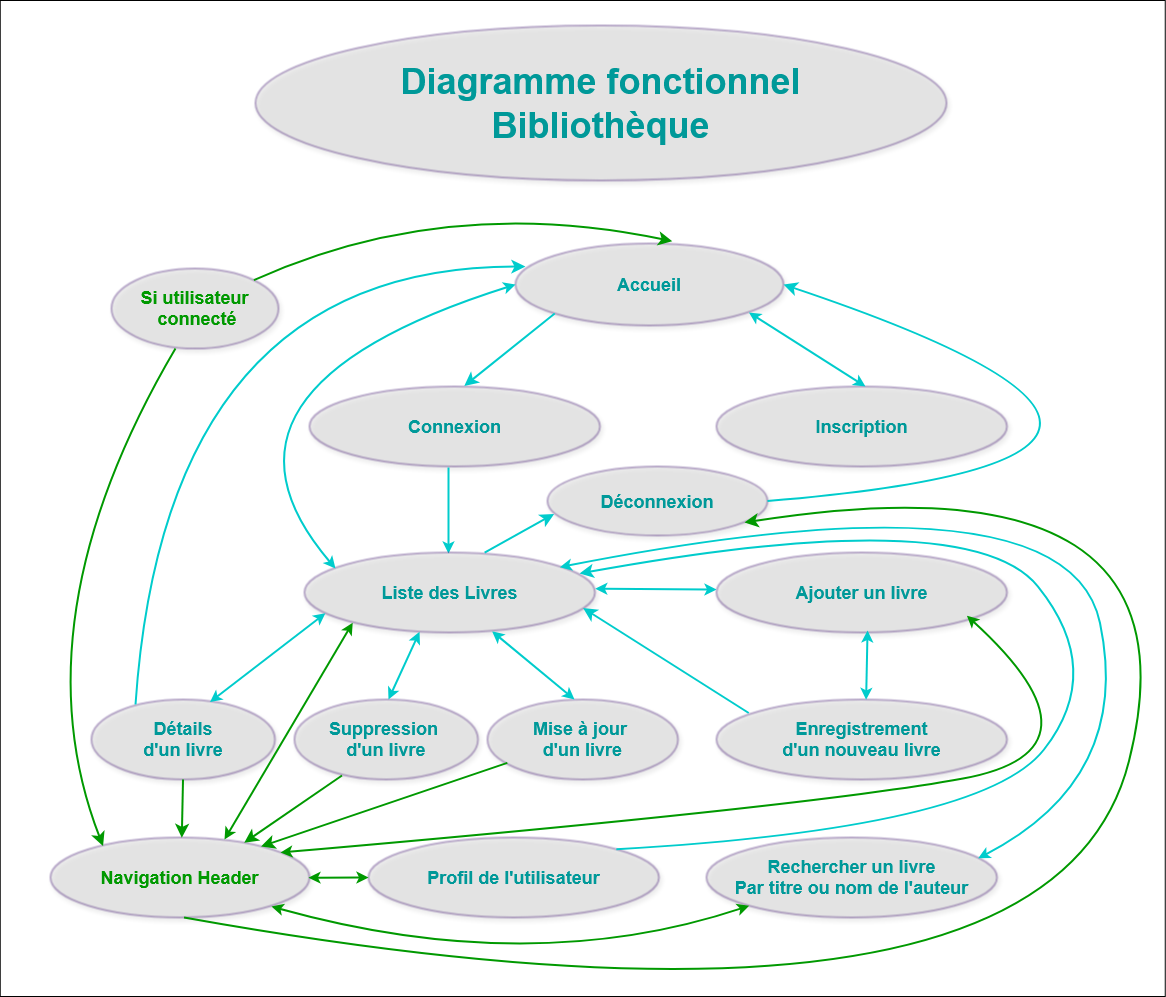

The diagram above was exported from draw.io. Its source (the exported page's mxGraphModel, read from the mxfile embedded in the PNG):
<mxGraphModel dx="4025" dy="2733" grid="0" gridSize="10" guides="1" tooltips="1" connect="1" arrows="1" fold="1" page="0" pageScale="1" pageWidth="827" pageHeight="1169" math="0" shadow="0">
  <root>
    <mxCell id="0" />
    <mxCell id="1" parent="0" />
    <mxCell id="Gah8Y_VRmeXppJ8jXRYZ-25" value="" style="rounded=0;whiteSpace=wrap;html=1;fillColor=#FFFFFF;" parent="1" vertex="1">
      <mxGeometry x="-172.25" y="-731" width="1165" height="996" as="geometry" />
    </mxCell>
    <mxCell id="X60vaJjftaBR2xfeVt8l-1" value="&lt;div style=&quot;font-size: 18px;&quot;&gt;&lt;font style=&quot;font-size: 18px;&quot; color=&quot;#009999&quot;&gt;&lt;b&gt;Connexion&lt;br&gt;&lt;/b&gt;&lt;/font&gt;&lt;/div&gt;" style="ellipse;whiteSpace=wrap;html=1;strokeWidth=2;strokeColor=#330066;shadow=1;opacity=30;perimeterSpacing=0;fillStyle=solid;fillColor=#CCCCCC;" parent="1" vertex="1">
      <mxGeometry x="137" y="-345" width="290.5" height="80" as="geometry" />
    </mxCell>
    <mxCell id="DaEFM0ibaPBUI7ySSySx-1" value="&lt;div&gt;&lt;font color=&quot;#009999&quot;&gt;&lt;b&gt;&lt;font style=&quot;font-size: 18px;&quot;&gt;Accueil&lt;br&gt;&lt;/font&gt;&lt;/b&gt;&lt;/font&gt;&lt;/div&gt;" style="ellipse;whiteSpace=wrap;html=1;strokeWidth=2;strokeColor=#330066;shadow=1;opacity=30;perimeterSpacing=0;fillStyle=solid;fillColor=#CCCCCC;" parent="1" vertex="1">
      <mxGeometry x="343" y="-488" width="268" height="82" as="geometry" />
    </mxCell>
    <mxCell id="DfWiXF_azhw46Wgsx_vt-40" value="&lt;div&gt;&lt;font style=&quot;font-size: 36px;&quot; color=&quot;#009999&quot;&gt;&lt;b&gt;&lt;font&gt;Diagramme fonctionnel&lt;br&gt;&lt;/font&gt;&lt;/b&gt;&lt;/font&gt;&lt;/div&gt;&lt;div&gt;&lt;font color=&quot;#009999&quot; style=&quot;font-size: 36px;&quot;&gt;&lt;b&gt;&lt;font&gt;Bibliothèque&lt;br&gt;&lt;/font&gt;&lt;/b&gt;&lt;/font&gt;&lt;/div&gt;&lt;font color=&quot;#009999&quot;&gt;&lt;b&gt;&lt;/b&gt;&lt;/font&gt;" style="ellipse;whiteSpace=wrap;html=1;strokeWidth=2;strokeColor=#330066;shadow=1;opacity=30;perimeterSpacing=0;fillStyle=solid;fillColor=#CCCCCC;" parent="1" vertex="1">
      <mxGeometry x="83" y="-706" width="691" height="155" as="geometry" />
    </mxCell>
    <mxCell id="Gah8Y_VRmeXppJ8jXRYZ-11" value="&lt;div style=&quot;font-size: 18px;&quot;&gt;&lt;font style=&quot;font-size: 18px;&quot; color=&quot;#009999&quot;&gt;&lt;b&gt;Déconnexion&lt;br&gt;&lt;/b&gt;&lt;/font&gt;&lt;/div&gt;" style="ellipse;whiteSpace=wrap;html=1;strokeWidth=2;strokeColor=#330066;shadow=1;opacity=30;perimeterSpacing=0;fillStyle=solid;fillColor=#CCCCCC;" parent="1" vertex="1">
      <mxGeometry x="375" y="-265" width="220" height="69" as="geometry" />
    </mxCell>
    <mxCell id="8HFizeJk5LBNi9uph27L-1" value="&lt;div style=&quot;font-size: 18px;&quot;&gt;&lt;font style=&quot;font-size: 18px;&quot; color=&quot;#009999&quot;&gt;&lt;b&gt;Inscription&lt;br&gt;&lt;/b&gt;&lt;/font&gt;&lt;/div&gt;" style="ellipse;whiteSpace=wrap;html=1;strokeWidth=2;strokeColor=#330066;shadow=1;opacity=30;perimeterSpacing=0;fillStyle=solid;fillColor=#CCCCCC;" parent="1" vertex="1">
      <mxGeometry x="544" y="-345" width="290.5" height="80" as="geometry" />
    </mxCell>
    <mxCell id="8HFizeJk5LBNi9uph27L-7" value="" style="edgeStyle=none;curved=1;rounded=0;orthogonalLoop=1;jettySize=auto;html=1;fontSize=12;startSize=8;endSize=8;strokeColor=#00CCCC;strokeWidth=2;exitX=0;exitY=1;exitDx=0;exitDy=0;entryX=0.533;entryY=-0.007;entryDx=0;entryDy=0;entryPerimeter=0;" parent="1" source="DaEFM0ibaPBUI7ySSySx-1" target="X60vaJjftaBR2xfeVt8l-1" edge="1">
      <mxGeometry relative="1" as="geometry">
        <mxPoint x="375" y="-410" as="sourcePoint" />
        <mxPoint x="523" y="-343" as="targetPoint" />
      </mxGeometry>
    </mxCell>
    <mxCell id="8HFizeJk5LBNi9uph27L-9" value="" style="edgeStyle=orthogonalEdgeStyle;rounded=0;orthogonalLoop=1;jettySize=auto;html=1;strokeColor=#00CCCC;strokeWidth=2;" parent="1" edge="1">
      <mxGeometry relative="1" as="geometry">
        <mxPoint x="276" y="-264" as="sourcePoint" />
        <mxPoint x="276" y="-178" as="targetPoint" />
      </mxGeometry>
    </mxCell>
    <mxCell id="8HFizeJk5LBNi9uph27L-10" value="&lt;div style=&quot;font-size: 18px;&quot;&gt;&lt;font style=&quot;font-size: 18px;&quot; color=&quot;#009999&quot;&gt;&lt;b&gt;Liste des Livres&lt;br&gt;&lt;/b&gt;&lt;/font&gt;&lt;/div&gt;" style="ellipse;whiteSpace=wrap;html=1;strokeWidth=2;strokeColor=#330066;shadow=1;opacity=30;perimeterSpacing=0;fillStyle=solid;fillColor=#CCCCCC;" parent="1" vertex="1">
      <mxGeometry x="132" y="-179" width="290.5" height="80" as="geometry" />
    </mxCell>
    <mxCell id="8HFizeJk5LBNi9uph27L-11" value="&lt;div style=&quot;font-size: 18px;&quot;&gt;&lt;font style=&quot;font-size: 18px;&quot; color=&quot;#009999&quot;&gt;&lt;b&gt;Ajouter un livre&lt;br&gt;&lt;/b&gt;&lt;/font&gt;&lt;/div&gt;" style="ellipse;whiteSpace=wrap;html=1;strokeWidth=2;strokeColor=#330066;shadow=1;opacity=30;perimeterSpacing=0;fillStyle=solid;fillColor=#CCCCCC;" parent="1" vertex="1">
      <mxGeometry x="544" y="-179" width="290.5" height="80" as="geometry" />
    </mxCell>
    <mxCell id="8HFizeJk5LBNi9uph27L-16" value="&lt;div style=&quot;font-size: 18px;&quot;&gt;&lt;font style=&quot;font-size: 18px;&quot; color=&quot;#009999&quot;&gt;&lt;b&gt;Enregistrement&lt;/b&gt;&lt;/font&gt;&lt;/div&gt;&lt;div style=&quot;font-size: 18px;&quot;&gt;&lt;font style=&quot;font-size: 18px;&quot; color=&quot;#009999&quot;&gt;&lt;b&gt;d'un nouveau livre&lt;br&gt;&lt;/b&gt;&lt;/font&gt;&lt;/div&gt;" style="ellipse;whiteSpace=wrap;html=1;strokeWidth=2;strokeColor=#330066;shadow=1;opacity=30;perimeterSpacing=0;fillStyle=solid;fillColor=#CCCCCC;" parent="1" vertex="1">
      <mxGeometry x="544" y="-32" width="290.5" height="80" as="geometry" />
    </mxCell>
    <mxCell id="8HFizeJk5LBNi9uph27L-18" value="" style="edgeStyle=none;curved=1;rounded=0;orthogonalLoop=1;jettySize=auto;html=1;fontSize=12;startSize=8;endSize=8;strokeColor=#00CCCC;strokeWidth=2;exitX=1;exitY=0.5;exitDx=0;exitDy=0;entryX=0.959;entryY=0.694;entryDx=0;entryDy=0;entryPerimeter=0;" parent="1" target="8HFizeJk5LBNi9uph27L-10" edge="1">
      <mxGeometry relative="1" as="geometry">
        <mxPoint x="576.25" y="-18.5" as="sourcePoint" />
        <mxPoint x="455.75" y="-19" as="targetPoint" />
      </mxGeometry>
    </mxCell>
    <mxCell id="8HFizeJk5LBNi9uph27L-20" value="&lt;div style=&quot;font-size: 18px;&quot;&gt;&lt;font style=&quot;font-size: 18px;&quot; color=&quot;#009999&quot;&gt;&lt;b&gt;Mise à jour&amp;nbsp;&lt;/b&gt;&lt;/font&gt;&lt;/div&gt;&lt;div style=&quot;font-size: 18px;&quot;&gt;&lt;font style=&quot;font-size: 18px;&quot; color=&quot;#009999&quot;&gt;&lt;b&gt;d'un livre&lt;br&gt;&lt;/b&gt;&lt;/font&gt;&lt;/div&gt;" style="ellipse;whiteSpace=wrap;html=1;strokeWidth=2;strokeColor=#330066;shadow=1;opacity=30;perimeterSpacing=0;fillStyle=solid;fillColor=#CCCCCC;" parent="1" vertex="1">
      <mxGeometry x="315" y="-32" width="190.5" height="80" as="geometry" />
    </mxCell>
    <mxCell id="8HFizeJk5LBNi9uph27L-22" value="&lt;div style=&quot;font-size: 18px;&quot;&gt;&lt;font style=&quot;font-size: 18px;&quot; color=&quot;#009999&quot;&gt;&lt;b&gt;Suppression&amp;nbsp;&lt;/b&gt;&lt;/font&gt;&lt;/div&gt;&lt;div style=&quot;font-size: 18px;&quot;&gt;&lt;font style=&quot;font-size: 18px;&quot; color=&quot;#009999&quot;&gt;&lt;b&gt;d'un livre&lt;br&gt;&lt;/b&gt;&lt;/font&gt;&lt;/div&gt;" style="ellipse;whiteSpace=wrap;html=1;strokeWidth=2;strokeColor=#330066;shadow=1;opacity=30;perimeterSpacing=0;fillStyle=solid;fillColor=#CCCCCC;" parent="1" vertex="1">
      <mxGeometry x="122" y="-32" width="183.5" height="80" as="geometry" />
    </mxCell>
    <mxCell id="HbpfPMIAgP9LIwtKyiNz-9" value="" style="edgeStyle=none;curved=1;rounded=0;orthogonalLoop=1;jettySize=auto;html=1;fontSize=12;startSize=8;endSize=8;strokeColor=#00CCCC;strokeWidth=2;exitX=0.62;exitY=0;exitDx=0;exitDy=0;entryX=0.03;entryY=0.688;entryDx=0;entryDy=0;entryPerimeter=0;exitPerimeter=0;" parent="1" source="8HFizeJk5LBNi9uph27L-10" target="Gah8Y_VRmeXppJ8jXRYZ-11" edge="1">
      <mxGeometry relative="1" as="geometry">
        <mxPoint x="285" y="-156" as="sourcePoint" />
        <mxPoint x="375" y="-228" as="targetPoint" />
      </mxGeometry>
    </mxCell>
    <mxCell id="HtDLWdfkl44ctn5kDKg0-2" value="&lt;div style=&quot;font-size: 18px;&quot;&gt;&lt;font style=&quot;font-size: 18px;&quot; color=&quot;#009999&quot;&gt;&lt;b&gt;Détails&lt;/b&gt;&lt;/font&gt;&lt;/div&gt;&lt;div style=&quot;font-size: 18px;&quot;&gt;&lt;font style=&quot;font-size: 18px;&quot; color=&quot;#009999&quot;&gt;&lt;b&gt;d'un livre&lt;br&gt;&lt;/b&gt;&lt;/font&gt;&lt;/div&gt;" style="ellipse;whiteSpace=wrap;html=1;strokeWidth=2;strokeColor=#330066;shadow=1;opacity=30;perimeterSpacing=0;fillStyle=solid;fillColor=#CCCCCC;" vertex="1" parent="1">
      <mxGeometry x="-81" y="-32" width="183.5" height="80" as="geometry" />
    </mxCell>
    <mxCell id="HtDLWdfkl44ctn5kDKg0-7" value="" style="edgeStyle=none;curved=1;rounded=0;orthogonalLoop=1;jettySize=auto;html=1;fontSize=12;startSize=8;endSize=8;strokeColor=#00CCCC;strokeWidth=2;exitX=0;exitY=0.5;exitDx=0;exitDy=0;entryX=0.037;entryY=0.282;entryDx=0;entryDy=0;entryPerimeter=0;" edge="1" parent="1" target="DaEFM0ibaPBUI7ySSySx-1">
      <mxGeometry relative="1" as="geometry">
        <mxPoint x="-36.99999999999682" y="-27" as="sourcePoint" />
        <mxPoint x="-203.11749999999984" y="-282" as="targetPoint" />
        <Array as="points">
          <mxPoint x="-7" y="-465" />
        </Array>
      </mxGeometry>
    </mxCell>
    <mxCell id="HtDLWdfkl44ctn5kDKg0-10" value="&lt;div style=&quot;font-size: 18px;&quot;&gt;&lt;font style=&quot;font-size: 18px;&quot; color=&quot;#009999&quot;&gt;&lt;b&gt;Rechercher un livre&lt;/b&gt;&lt;/font&gt;&lt;/div&gt;&lt;div style=&quot;font-size: 18px;&quot;&gt;&lt;font style=&quot;font-size: 18px;&quot; color=&quot;#009999&quot;&gt;&lt;b&gt;Par titre ou nom de l'auteur&lt;br&gt;&lt;/b&gt;&lt;/font&gt;&lt;/div&gt;" style="ellipse;whiteSpace=wrap;html=1;strokeWidth=2;strokeColor=#330066;shadow=1;opacity=30;perimeterSpacing=0;fillStyle=solid;fillColor=#CCCCCC;" vertex="1" parent="1">
      <mxGeometry x="534" y="106" width="290.5" height="80" as="geometry" />
    </mxCell>
    <mxCell id="HtDLWdfkl44ctn5kDKg0-14" value="&lt;div style=&quot;font-size: 18px;&quot;&gt;&lt;font style=&quot;font-size: 18px;&quot; color=&quot;#009999&quot;&gt;&lt;b&gt;Profil de l'utilisateur&lt;br&gt;&lt;/b&gt;&lt;/font&gt;&lt;/div&gt;" style="ellipse;whiteSpace=wrap;html=1;strokeWidth=2;strokeColor=#330066;shadow=1;opacity=30;perimeterSpacing=0;fillStyle=solid;fillColor=#CCCCCC;" vertex="1" parent="1">
      <mxGeometry x="196" y="106" width="290.5" height="80" as="geometry" />
    </mxCell>
    <mxCell id="HtDLWdfkl44ctn5kDKg0-15" value="" style="edgeStyle=none;curved=1;rounded=0;orthogonalLoop=1;jettySize=auto;html=1;fontSize=12;startSize=8;endSize=8;strokeColor=#00CCCC;strokeWidth=2;exitX=1;exitY=0;exitDx=0;exitDy=0;entryX=0.947;entryY=0.263;entryDx=0;entryDy=0;entryPerimeter=0;" edge="1" parent="1" source="HtDLWdfkl44ctn5kDKg0-14" target="8HFizeJk5LBNi9uph27L-10">
      <mxGeometry relative="1" as="geometry">
        <mxPoint x="867.5" y="-59.5" as="sourcePoint" />
        <mxPoint x="388" y="-21" as="targetPoint" />
        <Array as="points">
          <mxPoint x="810" y="97" />
          <mxPoint x="933" y="-61" />
          <mxPoint x="798" y="-229" />
        </Array>
      </mxGeometry>
    </mxCell>
    <mxCell id="HtDLWdfkl44ctn5kDKg0-16" value="&lt;div style=&quot;font-size: 18px;&quot;&gt;&lt;font color=&quot;#009900&quot; style=&quot;font-size: 18px;&quot;&gt;&lt;b&gt;Navigation Header &lt;/b&gt;&lt;/font&gt;&lt;font color=&quot;#009900&quot; style=&quot;font-size: 18px;&quot;&gt;&lt;b&gt;&lt;br&gt;&lt;/b&gt;&lt;/font&gt;&lt;/div&gt;" style="ellipse;whiteSpace=wrap;html=1;strokeWidth=2;strokeColor=#330066;shadow=1;opacity=30;perimeterSpacing=0;fillStyle=solid;fillColor=#CCCCCC;" vertex="1" parent="1">
      <mxGeometry x="-122" y="106" width="259" height="80" as="geometry" />
    </mxCell>
    <mxCell id="HtDLWdfkl44ctn5kDKg0-24" value="" style="endArrow=classic;startArrow=classic;html=1;rounded=0;curved=1;strokeColor=#009900;fontStyle=0;strokeWidth=2;entryX=0;entryY=1;entryDx=0;entryDy=0;" edge="1" parent="1" target="HtDLWdfkl44ctn5kDKg0-10">
      <mxGeometry width="50" height="50" relative="1" as="geometry">
        <mxPoint x="99" y="175" as="sourcePoint" />
        <mxPoint x="675" y="187" as="targetPoint" />
        <Array as="points">
          <mxPoint x="358" y="247" />
        </Array>
      </mxGeometry>
    </mxCell>
    <mxCell id="HtDLWdfkl44ctn5kDKg0-29" value="" style="endArrow=classic;startArrow=classic;html=1;rounded=0;strokeWidth=2;strokeColor=#009900;entryX=0.166;entryY=0.877;entryDx=0;entryDy=0;entryPerimeter=0;" edge="1" parent="1" target="8HFizeJk5LBNi9uph27L-10">
      <mxGeometry width="50" height="50" relative="1" as="geometry">
        <mxPoint x="52" y="108" as="sourcePoint" />
        <mxPoint x="269" y="13" as="targetPoint" />
      </mxGeometry>
    </mxCell>
    <mxCell id="HtDLWdfkl44ctn5kDKg0-31" value="" style="endArrow=classic;startArrow=classic;html=1;rounded=0;curved=1;strokeColor=#009900;fontStyle=0;strokeWidth=2;entryX=0.862;entryY=0.791;entryDx=0;entryDy=0;entryPerimeter=0;exitX=0.888;exitY=0.188;exitDx=0;exitDy=0;exitPerimeter=0;" edge="1" parent="1" source="HtDLWdfkl44ctn5kDKg0-16" target="8HFizeJk5LBNi9uph27L-11">
      <mxGeometry width="50" height="50" relative="1" as="geometry">
        <mxPoint x="113" y="120" as="sourcePoint" />
        <mxPoint x="811" y="51" as="targetPoint" />
        <Array as="points">
          <mxPoint x="639" y="75" />
          <mxPoint x="942" y="19" />
        </Array>
      </mxGeometry>
    </mxCell>
    <mxCell id="HtDLWdfkl44ctn5kDKg0-35" value="" style="edgeStyle=none;curved=1;rounded=0;orthogonalLoop=1;jettySize=auto;html=1;fontSize=12;startSize=8;endSize=8;strokeColor=#009900;strokeWidth=2;exitX=1.003;exitY=0.491;exitDx=0;exitDy=0;exitPerimeter=0;entryX=0.507;entryY=0.004;entryDx=0;entryDy=0;entryPerimeter=0;" edge="1" parent="1" target="HtDLWdfkl44ctn5kDKg0-16">
      <mxGeometry relative="1" as="geometry">
        <mxPoint x="10.52" y="48" as="sourcePoint" />
        <mxPoint x="10.52" y="105" as="targetPoint" />
      </mxGeometry>
    </mxCell>
    <mxCell id="HtDLWdfkl44ctn5kDKg0-37" value="" style="edgeStyle=none;curved=1;rounded=0;orthogonalLoop=1;jettySize=auto;html=1;fontSize=12;startSize=8;endSize=8;strokeColor=#009900;strokeWidth=2;exitX=1.003;exitY=0.491;exitDx=0;exitDy=0;exitPerimeter=0;entryX=0.748;entryY=0.065;entryDx=0;entryDy=0;entryPerimeter=0;" edge="1" parent="1" target="HtDLWdfkl44ctn5kDKg0-16">
      <mxGeometry relative="1" as="geometry">
        <mxPoint x="169.52" y="44" as="sourcePoint" />
        <mxPoint x="168" y="102" as="targetPoint" />
      </mxGeometry>
    </mxCell>
    <mxCell id="HtDLWdfkl44ctn5kDKg0-38" value="" style="endArrow=classic;startArrow=classic;html=1;rounded=0;strokeWidth=2;strokeColor=#009900;exitX=0.996;exitY=0.502;exitDx=0;exitDy=0;exitPerimeter=0;entryX=0;entryY=0.5;entryDx=0;entryDy=0;" edge="1" parent="1" source="HtDLWdfkl44ctn5kDKg0-16" target="HtDLWdfkl44ctn5kDKg0-14">
      <mxGeometry width="50" height="50" relative="1" as="geometry">
        <mxPoint x="105" y="126" as="sourcePoint" />
        <mxPoint x="346" y="43" as="targetPoint" />
      </mxGeometry>
    </mxCell>
    <mxCell id="HtDLWdfkl44ctn5kDKg0-40" value="&lt;div style=&quot;font-size: 18px;&quot;&gt;&lt;font color=&quot;#009900&quot; style=&quot;font-size: 18px;&quot;&gt;&lt;b&gt;Si utilisateur&lt;/b&gt;&lt;/font&gt;&lt;/div&gt;&lt;div style=&quot;font-size: 18px;&quot;&gt;&lt;font color=&quot;#009900&quot; style=&quot;font-size: 18px;&quot;&gt;&lt;b&gt;&amp;nbsp;connecté &lt;/b&gt;&lt;/font&gt;&lt;font color=&quot;#009900&quot; style=&quot;font-size: 18px;&quot;&gt;&lt;b&gt;&lt;br&gt;&lt;/b&gt;&lt;/font&gt;&lt;/div&gt;" style="ellipse;whiteSpace=wrap;html=1;strokeWidth=2;strokeColor=#330066;shadow=1;opacity=30;perimeterSpacing=0;fillStyle=solid;fillColor=#CCCCCC;" vertex="1" parent="1">
      <mxGeometry x="-61" y="-463" width="167" height="80" as="geometry" />
    </mxCell>
    <mxCell id="HtDLWdfkl44ctn5kDKg0-42" value="" style="edgeStyle=none;curved=1;rounded=0;orthogonalLoop=1;jettySize=auto;html=1;fontSize=12;startSize=8;endSize=8;strokeColor=#009900;strokeWidth=2;exitX=1;exitY=0;exitDx=0;exitDy=0;entryX=0.585;entryY=-0.027;entryDx=0;entryDy=0;entryPerimeter=0;" edge="1" parent="1" source="HtDLWdfkl44ctn5kDKg0-40" target="DaEFM0ibaPBUI7ySSySx-1">
      <mxGeometry relative="1" as="geometry">
        <mxPoint x="103" y="-451" as="sourcePoint" />
        <mxPoint x="498.58" y="-513" as="targetPoint" />
        <Array as="points">
          <mxPoint x="273" y="-538" />
        </Array>
      </mxGeometry>
    </mxCell>
    <mxCell id="HtDLWdfkl44ctn5kDKg0-46" value="" style="edgeStyle=none;curved=1;rounded=0;orthogonalLoop=1;jettySize=auto;html=1;fontSize=12;startSize=8;endSize=8;strokeColor=#009900;strokeWidth=2;exitX=0.383;exitY=1;exitDx=0;exitDy=0;exitPerimeter=0;entryX=0.203;entryY=0.107;entryDx=0;entryDy=0;entryPerimeter=0;" edge="1" parent="1" source="HtDLWdfkl44ctn5kDKg0-40" target="HtDLWdfkl44ctn5kDKg0-16">
      <mxGeometry relative="1" as="geometry">
        <mxPoint x="-55.47999999999999" y="-268" as="sourcePoint" />
        <mxPoint x="-153" y="-201" as="targetPoint" />
        <Array as="points">
          <mxPoint x="-157" y="-111" />
        </Array>
      </mxGeometry>
    </mxCell>
    <mxCell id="HtDLWdfkl44ctn5kDKg0-49" value="" style="edgeStyle=none;curved=1;rounded=0;orthogonalLoop=1;jettySize=auto;html=1;fontSize=12;startSize=8;endSize=8;strokeColor=#009900;strokeWidth=2;exitX=1.003;exitY=0.491;exitDx=0;exitDy=0;exitPerimeter=0;" edge="1" parent="1">
      <mxGeometry relative="1" as="geometry">
        <mxPoint x="11.52000000000001" y="186" as="sourcePoint" />
        <mxPoint x="572" y="-209" as="targetPoint" />
        <Array as="points">
          <mxPoint x="878" y="341" />
          <mxPoint x="1035" y="-282" />
        </Array>
      </mxGeometry>
    </mxCell>
    <mxCell id="HtDLWdfkl44ctn5kDKg0-50" value="" style="endArrow=classic;startArrow=classic;html=1;rounded=0;strokeWidth=2;strokeColor=#00CCCC;exitX=0.646;exitY=0.032;exitDx=0;exitDy=0;exitPerimeter=0;entryX=0.072;entryY=0.758;entryDx=0;entryDy=0;entryPerimeter=0;" edge="1" parent="1" source="HtDLWdfkl44ctn5kDKg0-2" target="8HFizeJk5LBNi9uph27L-10">
      <mxGeometry width="50" height="50" relative="1" as="geometry">
        <mxPoint x="40" y="-32" as="sourcePoint" />
        <mxPoint x="90" y="-82" as="targetPoint" />
      </mxGeometry>
    </mxCell>
    <mxCell id="HtDLWdfkl44ctn5kDKg0-51" value="" style="endArrow=classic;startArrow=classic;html=1;rounded=0;strokeWidth=2;strokeColor=#00CCCC;entryX=0.396;entryY=0.992;entryDx=0;entryDy=0;entryPerimeter=0;" edge="1" parent="1" target="8HFizeJk5LBNi9uph27L-10">
      <mxGeometry width="50" height="50" relative="1" as="geometry">
        <mxPoint x="216" y="-32" as="sourcePoint" />
        <mxPoint x="266" y="-82" as="targetPoint" />
      </mxGeometry>
    </mxCell>
    <mxCell id="HtDLWdfkl44ctn5kDKg0-52" value="" style="endArrow=classic;startArrow=classic;html=1;rounded=0;strokeWidth=2;strokeColor=#00CCCC;entryX=0.646;entryY=0.986;entryDx=0;entryDy=0;entryPerimeter=0;" edge="1" parent="1" target="8HFizeJk5LBNi9uph27L-10">
      <mxGeometry width="50" height="50" relative="1" as="geometry">
        <mxPoint x="402" y="-32" as="sourcePoint" />
        <mxPoint x="452" y="-82" as="targetPoint" />
      </mxGeometry>
    </mxCell>
    <mxCell id="HtDLWdfkl44ctn5kDKg0-53" value="" style="endArrow=classic;startArrow=classic;html=1;rounded=0;strokeWidth=2;strokeColor=#00CCCC;exitX=1.001;exitY=0.453;exitDx=0;exitDy=0;exitPerimeter=0;" edge="1" parent="1" source="8HFizeJk5LBNi9uph27L-10">
      <mxGeometry width="50" height="50" relative="1" as="geometry">
        <mxPoint x="494" y="-92" as="sourcePoint" />
        <mxPoint x="544" y="-142" as="targetPoint" />
      </mxGeometry>
    </mxCell>
    <mxCell id="HtDLWdfkl44ctn5kDKg0-54" value="" style="endArrow=classic;startArrow=classic;html=1;rounded=0;strokeWidth=2;strokeColor=#00CCCC;entryX=0.52;entryY=0.975;entryDx=0;entryDy=0;entryPerimeter=0;exitX=0.515;exitY=0.004;exitDx=0;exitDy=0;exitPerimeter=0;" edge="1" parent="1" source="8HFizeJk5LBNi9uph27L-16" target="8HFizeJk5LBNi9uph27L-11">
      <mxGeometry width="50" height="50" relative="1" as="geometry">
        <mxPoint x="689" y="-32" as="sourcePoint" />
        <mxPoint x="739" y="-82" as="targetPoint" />
      </mxGeometry>
    </mxCell>
    <mxCell id="HtDLWdfkl44ctn5kDKg0-55" value="" style="endArrow=classic;startArrow=classic;html=1;rounded=0;strokeWidth=2;strokeColor=#00CCCC;entryX=0.871;entryY=0.841;entryDx=0;entryDy=0;entryPerimeter=0;" edge="1" parent="1" target="DaEFM0ibaPBUI7ySSySx-1">
      <mxGeometry width="50" height="50" relative="1" as="geometry">
        <mxPoint x="693" y="-345" as="sourcePoint" />
        <mxPoint x="550" y="-428" as="targetPoint" />
      </mxGeometry>
    </mxCell>
    <mxCell id="HtDLWdfkl44ctn5kDKg0-58" value="" style="edgeStyle=none;curved=1;rounded=0;orthogonalLoop=1;jettySize=auto;html=1;fontSize=12;startSize=8;endSize=8;strokeColor=#00CCCC;strokeWidth=2;exitX=1;exitY=0.5;exitDx=0;exitDy=0;entryX=1;entryY=0.5;entryDx=0;entryDy=0;" edge="1" parent="1" source="Gah8Y_VRmeXppJ8jXRYZ-11" target="DaEFM0ibaPBUI7ySSySx-1">
      <mxGeometry relative="1" as="geometry">
        <mxPoint x="1037.52" y="-271" as="sourcePoint" />
        <mxPoint x="940" y="-204" as="targetPoint" />
        <Array as="points">
          <mxPoint x="1127" y="-274" />
        </Array>
      </mxGeometry>
    </mxCell>
    <mxCell id="HtDLWdfkl44ctn5kDKg0-59" value="" style="edgeStyle=none;curved=1;rounded=0;orthogonalLoop=1;jettySize=auto;html=1;fontSize=12;startSize=8;endSize=8;strokeColor=#009900;strokeWidth=2;exitX=0.104;exitY=0.792;exitDx=0;exitDy=0;exitPerimeter=0;entryX=0.813;entryY=0.112;entryDx=0;entryDy=0;entryPerimeter=0;" edge="1" parent="1" source="8HFizeJk5LBNi9uph27L-20" target="HtDLWdfkl44ctn5kDKg0-16">
      <mxGeometry relative="1" as="geometry">
        <mxPoint x="411.01" y="48" as="sourcePoint" />
        <mxPoint x="409.49" y="106" as="targetPoint" />
      </mxGeometry>
    </mxCell>
    <mxCell id="HtDLWdfkl44ctn5kDKg0-60" value="" style="endArrow=classic;startArrow=classic;html=1;rounded=0;strokeWidth=2;strokeColor=#00CCCC;entryX=0;entryY=0.5;entryDx=0;entryDy=0;exitX=0.515;exitY=0.004;exitDx=0;exitDy=0;exitPerimeter=0;curved=1;" edge="1" parent="1" target="DaEFM0ibaPBUI7ySSySx-1">
      <mxGeometry width="50" height="50" relative="1" as="geometry">
        <mxPoint x="163" y="-163" as="sourcePoint" />
        <mxPoint x="164" y="-232" as="targetPoint" />
        <Array as="points">
          <mxPoint x="10" y="-342" />
        </Array>
      </mxGeometry>
    </mxCell>
    <mxCell id="HtDLWdfkl44ctn5kDKg0-61" value="" style="endArrow=classic;startArrow=classic;html=1;rounded=0;strokeWidth=2;strokeColor=#00CCCC;exitX=0.935;exitY=0.26;exitDx=0;exitDy=0;exitPerimeter=0;curved=1;entryX=0.879;entryY=0.183;entryDx=0;entryDy=0;entryPerimeter=0;" edge="1" parent="1" source="HtDLWdfkl44ctn5kDKg0-10" target="8HFizeJk5LBNi9uph27L-10">
      <mxGeometry width="50" height="50" relative="1" as="geometry">
        <mxPoint x="827" y="147" as="sourcePoint" />
        <mxPoint x="446" y="-147" as="targetPoint" />
        <Array as="points">
          <mxPoint x="960" y="47" />
          <mxPoint x="895" y="-264" />
        </Array>
      </mxGeometry>
    </mxCell>
  </root>
</mxGraphModel>